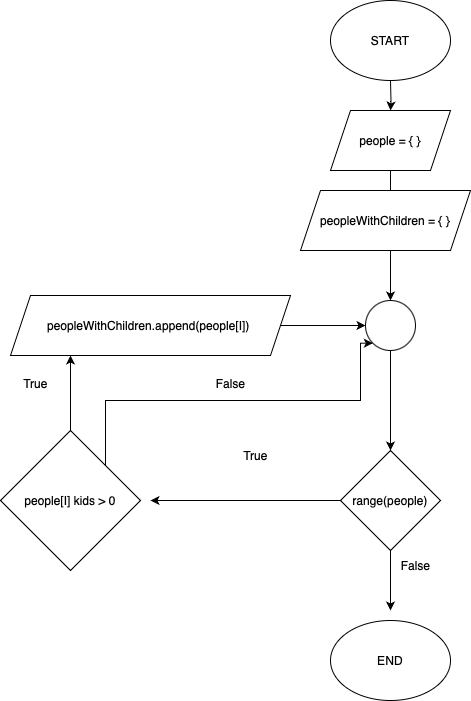

The diagram above was exported from draw.io. Its source (the exported page's mxGraphModel, read from the mxfile embedded in the PNG):
<mxGraphModel dx="2013" dy="836" grid="1" gridSize="10" guides="1" tooltips="1" connect="1" arrows="1" fold="1" page="1" pageScale="1" pageWidth="827" pageHeight="1169" math="0" shadow="0">
  <root>
    <mxCell id="0" />
    <mxCell id="1" parent="0" />
    <mxCell id="Zqh5-t-63-4ukM7eZIXJ-3" value="" style="edgeStyle=orthogonalEdgeStyle;rounded=0;orthogonalLoop=1;jettySize=auto;html=1;" parent="1" target="Zqh5-t-63-4ukM7eZIXJ-2" edge="1">
      <mxGeometry relative="1" as="geometry">
        <mxPoint y="180" as="sourcePoint" />
      </mxGeometry>
    </mxCell>
    <mxCell id="HPwpLh6KKD_884cppFAu-12" value="START" style="ellipse;whiteSpace=wrap;html=1;" parent="1" vertex="1">
      <mxGeometry x="-60" y="100" width="120" height="80" as="geometry" />
    </mxCell>
    <mxCell id="HPwpLh6KKD_884cppFAu-13" value="END" style="ellipse;whiteSpace=wrap;html=1;" parent="1" vertex="1">
      <mxGeometry x="-60" y="720" width="120" height="80" as="geometry" />
    </mxCell>
    <mxCell id="Zqh5-t-63-4ukM7eZIXJ-5" value="" style="edgeStyle=orthogonalEdgeStyle;rounded=0;orthogonalLoop=1;jettySize=auto;html=1;" parent="1" source="Zqh5-t-63-4ukM7eZIXJ-2" edge="1">
      <mxGeometry relative="1" as="geometry">
        <mxPoint y="400" as="targetPoint" />
      </mxGeometry>
    </mxCell>
    <mxCell id="Zqh5-t-63-4ukM7eZIXJ-2" value="people = { }" style="shape=parallelogram;perimeter=parallelogramPerimeter;whiteSpace=wrap;html=1;fixedSize=1;" parent="1" vertex="1">
      <mxGeometry x="-60" y="210" width="120" height="60" as="geometry" />
    </mxCell>
    <mxCell id="Zqh5-t-63-4ukM7eZIXJ-19" value="" style="edgeStyle=orthogonalEdgeStyle;rounded=0;orthogonalLoop=1;jettySize=auto;html=1;" parent="1" source="Zqh5-t-63-4ukM7eZIXJ-4" target="Zqh5-t-63-4ukM7eZIXJ-6" edge="1">
      <mxGeometry relative="1" as="geometry" />
    </mxCell>
    <mxCell id="Zqh5-t-63-4ukM7eZIXJ-4" value="" style="ellipse;whiteSpace=wrap;html=1;aspect=fixed;" parent="1" vertex="1">
      <mxGeometry x="-25" y="400" width="50" height="50" as="geometry" />
    </mxCell>
    <mxCell id="Zqh5-t-63-4ukM7eZIXJ-10" value="" style="edgeStyle=orthogonalEdgeStyle;rounded=0;orthogonalLoop=1;jettySize=auto;html=1;" parent="1" source="Zqh5-t-63-4ukM7eZIXJ-6" edge="1">
      <mxGeometry relative="1" as="geometry">
        <mxPoint x="-240" y="600" as="targetPoint" />
      </mxGeometry>
    </mxCell>
    <mxCell id="Zqh5-t-63-4ukM7eZIXJ-6" value="range(people)" style="rhombus;whiteSpace=wrap;html=1;" parent="1" vertex="1">
      <mxGeometry x="-50" y="550" width="100" height="100" as="geometry" />
    </mxCell>
    <mxCell id="Zqh5-t-63-4ukM7eZIXJ-23" value="True" style="text;html=1;align=center;verticalAlign=middle;resizable=0;points=[];autosize=1;strokeColor=none;fillColor=none;" parent="1" vertex="1">
      <mxGeometry x="-160" y="540" width="50" height="30" as="geometry" />
    </mxCell>
    <mxCell id="w23v-U_mb87v2jIvH582-17" value="" style="edgeStyle=orthogonalEdgeStyle;rounded=0;orthogonalLoop=1;jettySize=auto;html=1;" edge="1" parent="1" source="Zqh5-t-63-4ukM7eZIXJ-6">
      <mxGeometry relative="1" as="geometry">
        <mxPoint y="550" as="sourcePoint" />
        <mxPoint y="710" as="targetPoint" />
      </mxGeometry>
    </mxCell>
    <mxCell id="w23v-U_mb87v2jIvH582-25" value="" style="edgeStyle=orthogonalEdgeStyle;rounded=0;orthogonalLoop=1;jettySize=auto;html=1;" edge="1" parent="1" source="w23v-U_mb87v2jIvH582-19" target="Zqh5-t-63-4ukM7eZIXJ-4">
      <mxGeometry relative="1" as="geometry" />
    </mxCell>
    <mxCell id="w23v-U_mb87v2jIvH582-19" value="peopleWithChildren.append(people[I])&amp;nbsp;" style="shape=parallelogram;perimeter=parallelogramPerimeter;whiteSpace=wrap;html=1;fixedSize=1;" vertex="1" parent="1">
      <mxGeometry x="-380" y="395" width="280" height="60" as="geometry" />
    </mxCell>
    <mxCell id="w23v-U_mb87v2jIvH582-21" value="" style="edgeStyle=orthogonalEdgeStyle;rounded=0;orthogonalLoop=1;jettySize=auto;html=1;" edge="1" parent="1" source="w23v-U_mb87v2jIvH582-20" target="w23v-U_mb87v2jIvH582-19">
      <mxGeometry relative="1" as="geometry">
        <mxPoint x="-240" y="320" as="targetPoint" />
        <Array as="points">
          <mxPoint x="-270" y="410" />
        </Array>
      </mxGeometry>
    </mxCell>
    <mxCell id="w23v-U_mb87v2jIvH582-27" style="edgeStyle=orthogonalEdgeStyle;rounded=0;orthogonalLoop=1;jettySize=auto;html=1;exitX=1;exitY=0;exitDx=0;exitDy=0;entryX=0;entryY=1;entryDx=0;entryDy=0;" edge="1" parent="1" source="w23v-U_mb87v2jIvH582-20" target="Zqh5-t-63-4ukM7eZIXJ-4">
      <mxGeometry relative="1" as="geometry">
        <Array as="points">
          <mxPoint x="-245" y="500" />
          <mxPoint x="-30" y="500" />
          <mxPoint x="-30" y="417" />
        </Array>
      </mxGeometry>
    </mxCell>
    <mxCell id="w23v-U_mb87v2jIvH582-20" value="people[I] kids &amp;gt; 0" style="rhombus;whiteSpace=wrap;html=1;" vertex="1" parent="1">
      <mxGeometry x="-390" y="530" width="140" height="140" as="geometry" />
    </mxCell>
    <mxCell id="w23v-U_mb87v2jIvH582-26" value="True" style="text;html=1;align=center;verticalAlign=middle;resizable=0;points=[];autosize=1;strokeColor=none;fillColor=none;" vertex="1" parent="1">
      <mxGeometry x="-380" y="468" width="50" height="30" as="geometry" />
    </mxCell>
    <mxCell id="w23v-U_mb87v2jIvH582-28" value="False" style="text;html=1;align=center;verticalAlign=middle;resizable=0;points=[];autosize=1;strokeColor=none;fillColor=none;" vertex="1" parent="1">
      <mxGeometry x="-185" y="468" width="50" height="30" as="geometry" />
    </mxCell>
    <mxCell id="w23v-U_mb87v2jIvH582-29" value="False" style="text;html=1;align=center;verticalAlign=middle;resizable=0;points=[];autosize=1;strokeColor=none;fillColor=none;" vertex="1" parent="1">
      <mxGeometry y="650" width="50" height="30" as="geometry" />
    </mxCell>
    <mxCell id="w23v-U_mb87v2jIvH582-30" value="peopleWithChildren = { }" style="shape=parallelogram;perimeter=parallelogramPerimeter;whiteSpace=wrap;html=1;fixedSize=1;" vertex="1" parent="1">
      <mxGeometry x="-90" y="290" width="170" height="60" as="geometry" />
    </mxCell>
  </root>
</mxGraphModel>